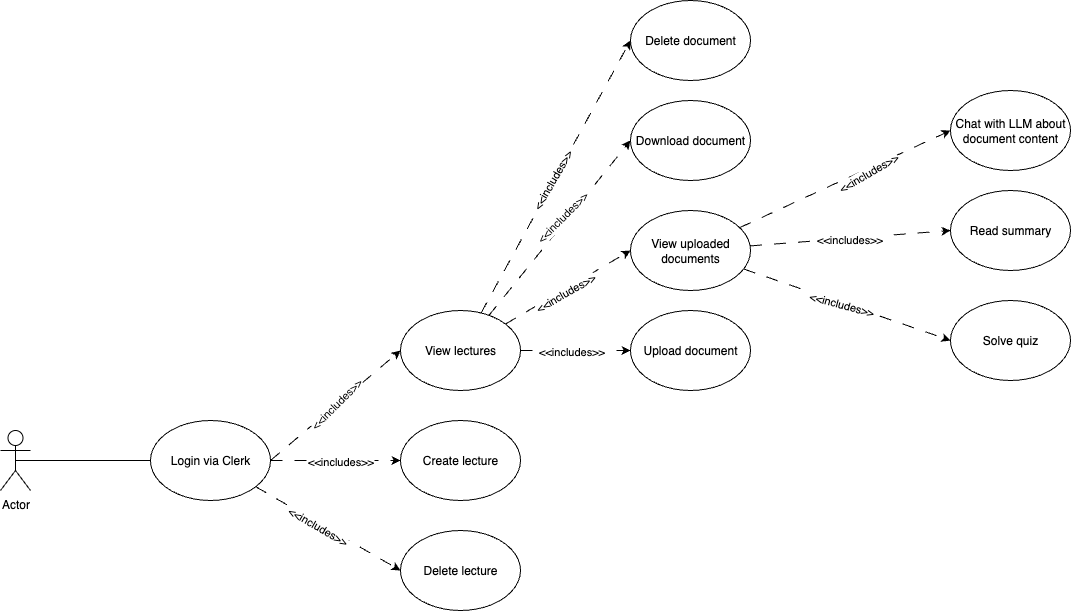

The diagram above was exported from draw.io. Its source (the exported page's mxGraphModel, read from the mxfile embedded in the PNG):
<mxGraphModel dx="2304" dy="2036" grid="1" gridSize="10" guides="1" tooltips="1" connect="1" arrows="1" fold="1" page="1" pageScale="1" pageWidth="850" pageHeight="1100" math="0" shadow="0">
  <root>
    <mxCell id="0" />
    <mxCell id="1" parent="0" />
    <mxCell id="RJXvSIVQzeCAkaALwRol-2" value="Actor" style="shape=umlActor;verticalLabelPosition=bottom;verticalAlign=top;html=1;outlineConnect=0;" vertex="1" parent="1">
      <mxGeometry x="-40" y="280" width="30" height="60" as="geometry" />
    </mxCell>
    <mxCell id="RJXvSIVQzeCAkaALwRol-3" value="Solve quiz" style="ellipse;whiteSpace=wrap;html=1;" vertex="1" parent="1">
      <mxGeometry x="910" y="150" width="120" height="80" as="geometry" />
    </mxCell>
    <mxCell id="RJXvSIVQzeCAkaALwRol-4" value="Read summary" style="ellipse;whiteSpace=wrap;html=1;" vertex="1" parent="1">
      <mxGeometry x="910" y="40" width="120" height="80" as="geometry" />
    </mxCell>
    <mxCell id="RJXvSIVQzeCAkaALwRol-5" value="Chat with LLM about document content" style="ellipse;whiteSpace=wrap;html=1;" vertex="1" parent="1">
      <mxGeometry x="910" y="-60" width="120" height="80" as="geometry" />
    </mxCell>
    <mxCell id="RJXvSIVQzeCAkaALwRol-34" style="rounded=0;orthogonalLoop=1;jettySize=auto;html=1;entryX=0;entryY=0.5;entryDx=0;entryDy=0;dashed=1;dashPattern=12 12;" edge="1" parent="1" source="RJXvSIVQzeCAkaALwRol-6" target="RJXvSIVQzeCAkaALwRol-5">
      <mxGeometry relative="1" as="geometry" />
    </mxCell>
    <mxCell id="RJXvSIVQzeCAkaALwRol-37" value="&amp;lt;&amp;lt;includes&amp;gt;&amp;gt;" style="edgeLabel;html=1;align=center;verticalAlign=middle;resizable=0;points=[];rotation=-30;" vertex="1" connectable="0" parent="RJXvSIVQzeCAkaALwRol-34">
      <mxGeometry x="0.199" y="-4" relative="1" as="geometry">
        <mxPoint as="offset" />
      </mxGeometry>
    </mxCell>
    <mxCell id="RJXvSIVQzeCAkaALwRol-35" style="rounded=0;orthogonalLoop=1;jettySize=auto;html=1;entryX=0;entryY=0.5;entryDx=0;entryDy=0;dashed=1;dashPattern=12 12;" edge="1" parent="1" source="RJXvSIVQzeCAkaALwRol-6" target="RJXvSIVQzeCAkaALwRol-4">
      <mxGeometry relative="1" as="geometry" />
    </mxCell>
    <mxCell id="RJXvSIVQzeCAkaALwRol-39" value="&amp;lt;&amp;lt;includes&amp;gt;&amp;gt;" style="edgeLabel;html=1;align=center;verticalAlign=middle;resizable=0;points=[];" vertex="1" connectable="0" parent="RJXvSIVQzeCAkaALwRol-35">
      <mxGeometry x="-0.0231" relative="1" as="geometry">
        <mxPoint as="offset" />
      </mxGeometry>
    </mxCell>
    <mxCell id="RJXvSIVQzeCAkaALwRol-36" style="rounded=0;orthogonalLoop=1;jettySize=auto;html=1;entryX=0;entryY=0.5;entryDx=0;entryDy=0;dashed=1;dashPattern=12 12;" edge="1" parent="1" source="RJXvSIVQzeCAkaALwRol-6" target="RJXvSIVQzeCAkaALwRol-3">
      <mxGeometry relative="1" as="geometry" />
    </mxCell>
    <mxCell id="RJXvSIVQzeCAkaALwRol-40" value="&amp;lt;&amp;lt;includes&amp;gt;&amp;gt;" style="edgeLabel;html=1;align=center;verticalAlign=middle;resizable=0;points=[];rotation=15;" vertex="1" connectable="0" parent="RJXvSIVQzeCAkaALwRol-36">
      <mxGeometry x="-0.0565" y="-1" relative="1" as="geometry">
        <mxPoint as="offset" />
      </mxGeometry>
    </mxCell>
    <mxCell id="RJXvSIVQzeCAkaALwRol-6" value="View uploaded documents" style="ellipse;whiteSpace=wrap;html=1;" vertex="1" parent="1">
      <mxGeometry x="590" y="60" width="120" height="80" as="geometry" />
    </mxCell>
    <mxCell id="RJXvSIVQzeCAkaALwRol-7" value="Download document" style="ellipse;whiteSpace=wrap;html=1;" vertex="1" parent="1">
      <mxGeometry x="590" y="-50" width="120" height="80" as="geometry" />
    </mxCell>
    <mxCell id="RJXvSIVQzeCAkaALwRol-24" style="rounded=0;orthogonalLoop=1;jettySize=auto;html=1;entryX=0;entryY=0.5;entryDx=0;entryDy=0;dashed=1;dashPattern=12 12;" edge="1" parent="1" source="RJXvSIVQzeCAkaALwRol-9" target="RJXvSIVQzeCAkaALwRol-7">
      <mxGeometry relative="1" as="geometry" />
    </mxCell>
    <mxCell id="RJXvSIVQzeCAkaALwRol-31" value="&amp;lt;&amp;lt;includes&amp;gt;&amp;gt;" style="edgeLabel;html=1;align=center;verticalAlign=middle;resizable=0;points=[];rotation=-45;" vertex="1" connectable="0" parent="RJXvSIVQzeCAkaALwRol-24">
      <mxGeometry x="0.0748" y="5" relative="1" as="geometry">
        <mxPoint as="offset" />
      </mxGeometry>
    </mxCell>
    <mxCell id="RJXvSIVQzeCAkaALwRol-25" style="rounded=0;orthogonalLoop=1;jettySize=auto;html=1;entryX=0;entryY=0.5;entryDx=0;entryDy=0;dashed=1;dashPattern=12 12;" edge="1" parent="1" source="RJXvSIVQzeCAkaALwRol-9" target="RJXvSIVQzeCAkaALwRol-6">
      <mxGeometry relative="1" as="geometry" />
    </mxCell>
    <mxCell id="RJXvSIVQzeCAkaALwRol-32" value="&amp;lt;&amp;lt;includes&amp;gt;&amp;gt;" style="edgeLabel;html=1;align=center;verticalAlign=middle;resizable=0;points=[];rotation=-30;" vertex="1" connectable="0" parent="RJXvSIVQzeCAkaALwRol-25">
      <mxGeometry x="-0.0851" y="-4" relative="1" as="geometry">
        <mxPoint y="-1" as="offset" />
      </mxGeometry>
    </mxCell>
    <mxCell id="RJXvSIVQzeCAkaALwRol-27" style="rounded=0;orthogonalLoop=1;jettySize=auto;html=1;entryX=0;entryY=0.5;entryDx=0;entryDy=0;dashed=1;dashPattern=12 12;" edge="1" parent="1" source="RJXvSIVQzeCAkaALwRol-9" target="RJXvSIVQzeCAkaALwRol-26">
      <mxGeometry relative="1" as="geometry" />
    </mxCell>
    <mxCell id="RJXvSIVQzeCAkaALwRol-30" value="&amp;lt;&amp;lt;includes&amp;gt;&amp;gt;" style="edgeLabel;html=1;align=center;verticalAlign=middle;resizable=0;points=[];rotation=-60;" vertex="1" connectable="0" parent="RJXvSIVQzeCAkaALwRol-27">
      <mxGeometry x="-0.0347" y="2" relative="1" as="geometry">
        <mxPoint as="offset" />
      </mxGeometry>
    </mxCell>
    <mxCell id="RJXvSIVQzeCAkaALwRol-29" style="rounded=0;orthogonalLoop=1;jettySize=auto;html=1;entryX=0;entryY=0.5;entryDx=0;entryDy=0;dashed=1;dashPattern=12 12;" edge="1" parent="1" source="RJXvSIVQzeCAkaALwRol-9" target="RJXvSIVQzeCAkaALwRol-28">
      <mxGeometry relative="1" as="geometry" />
    </mxCell>
    <mxCell id="RJXvSIVQzeCAkaALwRol-33" value="&amp;lt;&amp;lt;includes&amp;gt;&amp;gt;" style="edgeLabel;html=1;align=center;verticalAlign=middle;resizable=0;points=[];" vertex="1" connectable="0" parent="RJXvSIVQzeCAkaALwRol-29">
      <mxGeometry x="-0.2182" relative="1" as="geometry">
        <mxPoint x="7" as="offset" />
      </mxGeometry>
    </mxCell>
    <mxCell id="RJXvSIVQzeCAkaALwRol-9" value="View lectures" style="ellipse;whiteSpace=wrap;html=1;" vertex="1" parent="1">
      <mxGeometry x="360" y="160" width="120" height="80" as="geometry" />
    </mxCell>
    <mxCell id="RJXvSIVQzeCAkaALwRol-19" style="rounded=0;orthogonalLoop=1;jettySize=auto;html=1;entryX=0;entryY=0.5;entryDx=0;entryDy=0;dashed=1;dashPattern=12 12;" edge="1" parent="1" source="RJXvSIVQzeCAkaALwRol-11" target="RJXvSIVQzeCAkaALwRol-14">
      <mxGeometry relative="1" as="geometry" />
    </mxCell>
    <mxCell id="RJXvSIVQzeCAkaALwRol-23" value="&amp;lt;&amp;lt;includes&amp;gt;&amp;gt;" style="edgeLabel;html=1;align=center;verticalAlign=middle;resizable=0;points=[];rotation=30;" vertex="1" connectable="0" parent="RJXvSIVQzeCAkaALwRol-19">
      <mxGeometry x="-0.1289" y="-3" relative="1" as="geometry">
        <mxPoint as="offset" />
      </mxGeometry>
    </mxCell>
    <mxCell id="RJXvSIVQzeCAkaALwRol-11" value="Login via Clerk" style="ellipse;whiteSpace=wrap;html=1;" vertex="1" parent="1">
      <mxGeometry x="110" y="270" width="120" height="80" as="geometry" />
    </mxCell>
    <mxCell id="RJXvSIVQzeCAkaALwRol-13" value="" style="endArrow=none;html=1;rounded=0;exitX=0.5;exitY=0.5;exitDx=0;exitDy=0;exitPerimeter=0;entryX=0;entryY=0.5;entryDx=0;entryDy=0;" edge="1" parent="1" source="RJXvSIVQzeCAkaALwRol-2" target="RJXvSIVQzeCAkaALwRol-11">
      <mxGeometry width="50" height="50" relative="1" as="geometry">
        <mxPoint x="460" y="390" as="sourcePoint" />
        <mxPoint x="510" y="340" as="targetPoint" />
      </mxGeometry>
    </mxCell>
    <mxCell id="RJXvSIVQzeCAkaALwRol-14" value="Delete lecture" style="ellipse;whiteSpace=wrap;html=1;" vertex="1" parent="1">
      <mxGeometry x="360" y="380" width="120" height="80" as="geometry" />
    </mxCell>
    <mxCell id="RJXvSIVQzeCAkaALwRol-16" value="" style="endArrow=classic;dashed=1;html=1;rounded=0;exitX=1;exitY=0.5;exitDx=0;exitDy=0;entryX=0;entryY=0.5;entryDx=0;entryDy=0;endFill=1;dashPattern=12 12;" edge="1" parent="1" source="RJXvSIVQzeCAkaALwRol-11" target="RJXvSIVQzeCAkaALwRol-9">
      <mxGeometry width="50" height="50" relative="1" as="geometry">
        <mxPoint x="460" y="380" as="sourcePoint" />
        <mxPoint x="510" y="330" as="targetPoint" />
      </mxGeometry>
    </mxCell>
    <mxCell id="RJXvSIVQzeCAkaALwRol-20" value="&amp;lt;&amp;lt;includes&amp;gt;&amp;gt;" style="edgeLabel;html=1;align=center;verticalAlign=middle;resizable=0;points=[];rotation=-45;" vertex="1" connectable="0" parent="RJXvSIVQzeCAkaALwRol-16">
      <mxGeometry y="1" relative="1" as="geometry">
        <mxPoint as="offset" />
      </mxGeometry>
    </mxCell>
    <mxCell id="RJXvSIVQzeCAkaALwRol-18" value="" style="endArrow=classic;dashed=1;html=1;rounded=0;entryX=0;entryY=0.5;entryDx=0;entryDy=0;endFill=1;dashPattern=12 12;" edge="1" parent="1" target="RJXvSIVQzeCAkaALwRol-8">
      <mxGeometry width="50" height="50" relative="1" as="geometry">
        <mxPoint x="230" y="310" as="sourcePoint" />
        <mxPoint x="340" y="240" as="targetPoint" />
      </mxGeometry>
    </mxCell>
    <mxCell id="RJXvSIVQzeCAkaALwRol-21" value="&amp;lt;&amp;lt;includes&amp;gt;&amp;gt;" style="edgeLabel;html=1;align=center;verticalAlign=middle;resizable=0;points=[];" vertex="1" connectable="0" parent="RJXvSIVQzeCAkaALwRol-18">
      <mxGeometry x="-0.2923" relative="1" as="geometry">
        <mxPoint x="24" as="offset" />
      </mxGeometry>
    </mxCell>
    <mxCell id="RJXvSIVQzeCAkaALwRol-8" value="Create lecture" style="ellipse;whiteSpace=wrap;html=1;" vertex="1" parent="1">
      <mxGeometry x="360" y="270" width="120" height="80" as="geometry" />
    </mxCell>
    <mxCell id="RJXvSIVQzeCAkaALwRol-26" value="Delete document" style="ellipse;whiteSpace=wrap;html=1;" vertex="1" parent="1">
      <mxGeometry x="590" y="-150" width="120" height="80" as="geometry" />
    </mxCell>
    <mxCell id="RJXvSIVQzeCAkaALwRol-28" value="Upload document" style="ellipse;whiteSpace=wrap;html=1;" vertex="1" parent="1">
      <mxGeometry x="590" y="160" width="120" height="80" as="geometry" />
    </mxCell>
  </root>
</mxGraphModel>